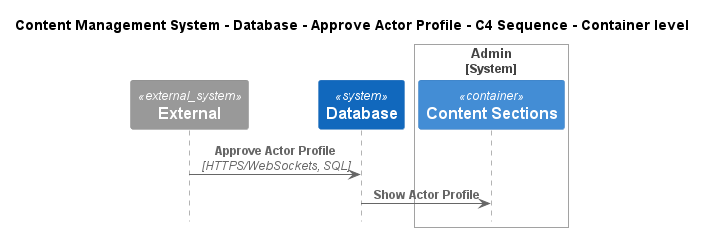

The diagram above was rendered by PlantUML. Its source (embedded in the PNG):
@startuml
!include ..\..\..\..\..\.c4s\C4_Sequence.puml

title Content Management System - Database - Approve Actor Profile - C4 Sequence - Container level

System_Ext(C4InterFlow.SoftwareSystems.ExternalSystem, "External", "")
System(ContentManagementSystem.SoftwareSystems.Database, "Database", "Stores user registration information, data, access logs, etc.")

System_Boundary(ContentManagementSystem.SoftwareSystems.Admin, "Admin")
    Container(ContentManagementSystem.SoftwareSystems.Admin.Containers.ContentSections, "Content Sections", "", "Content-Sections are primarily used for content classification, helping the CMS organize and manage different types of information, ensuring a clear structure for easy retrieval and display.")
Boundary_End()

Rel(C4InterFlow.SoftwareSystems.ExternalSystem, ContentManagementSystem.SoftwareSystems.Database, "Approve Actor Profile", "HTTPS/WebSockets, SQL")
Rel(ContentManagementSystem.SoftwareSystems.Database, ContentManagementSystem.SoftwareSystems.Admin.Containers.ContentSections, "Show Actor Profile")


@enduml